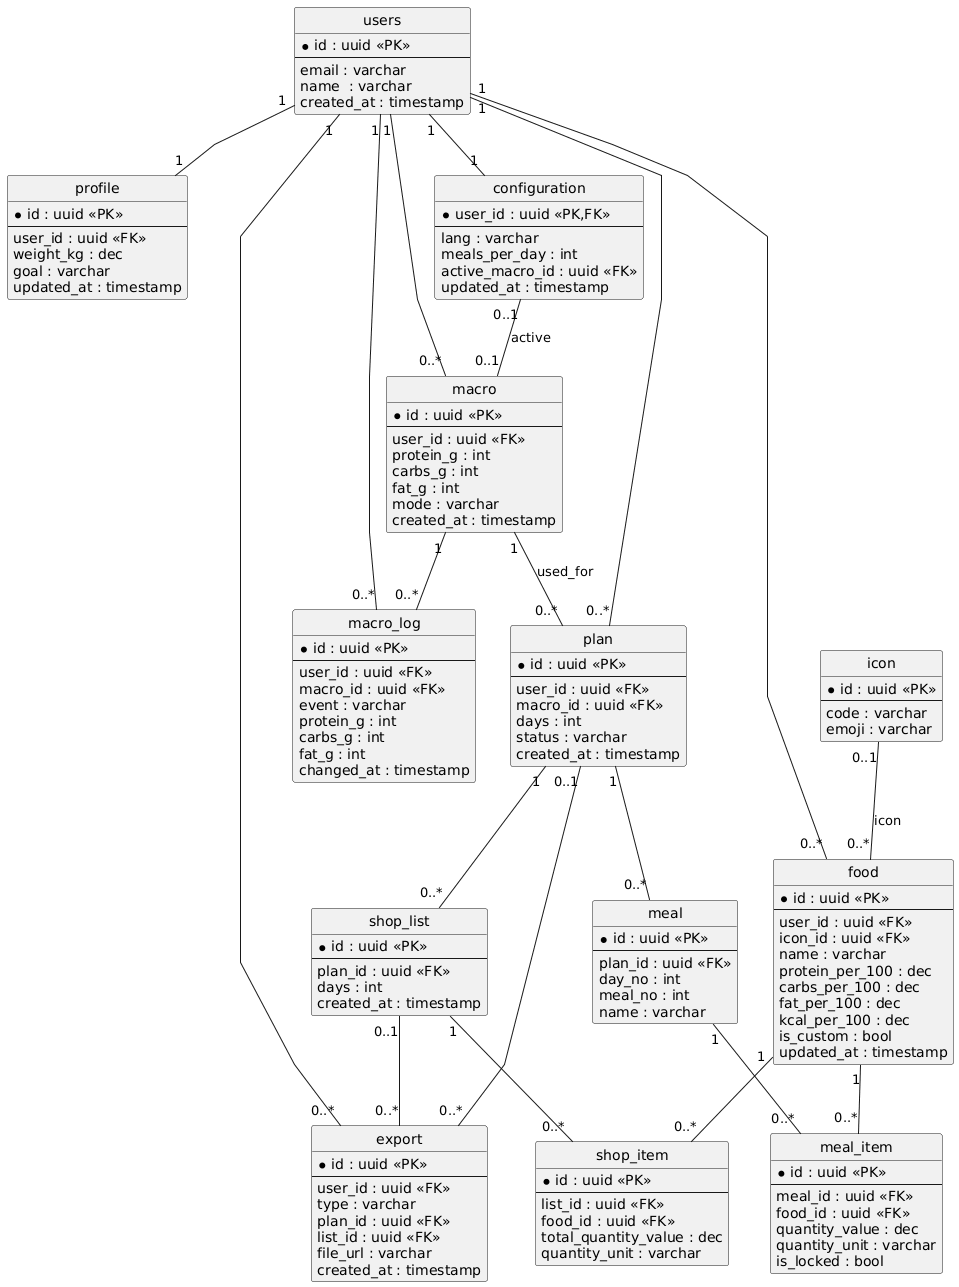

The diagram above was rendered by PlantUML. Its source (embedded in the PNG):
@startuml
' ==========================================
' Pro Constructor — ERD (compact) — FIXED
' (variant 2: keep is_custom, user_id NOT NULL)
' + History table: macro_log
' ==========================================
hide circle
skinparam shadowing false
skinparam linetype polyline
top to bottom direction

entity "users" as users {
  * id : uuid <<PK>>
  --
  email : varchar
  name  : varchar
  created_at : timestamp
}

entity "profile" as prof {
  * id : uuid <<PK>>
  --
  user_id : uuid <<FK>>
  weight_kg : dec
  goal : varchar
  updated_at : timestamp
}

entity "configuration" as cfg {
  * user_id : uuid <<PK,FK>>
  --
  lang : varchar
  meals_per_day : int
  active_macro_id : uuid <<FK>>
  updated_at : timestamp
}

entity "macro" as macro {
  * id : uuid <<PK>>
  --
  user_id : uuid <<FK>>
  protein_g : int
  carbs_g : int
  fat_g : int
  mode : varchar
  created_at : timestamp
}

' ===== History of changes (REQUIRED) =====
entity "macro_log" as mlog {
  * id : uuid <<PK>>
  --
  user_id : uuid <<FK>>
  macro_id : uuid <<FK>>
  event : varchar
  protein_g : int
  carbs_g : int
  fat_g : int
  changed_at : timestamp
}

entity "icon" as icon {
  * id : uuid <<PK>>
  --
  code : varchar
  emoji : varchar
}

entity "food" as food {
  * id : uuid <<PK>>
  --
  user_id : uuid <<FK>>
  icon_id : uuid <<FK>>
  name : varchar
  protein_per_100 : dec
  carbs_per_100 : dec
  fat_per_100 : dec
  kcal_per_100 : dec
  is_custom : bool
  updated_at : timestamp
}

entity "plan" as plan {
  * id : uuid <<PK>>
  --
  user_id : uuid <<FK>>
  macro_id : uuid <<FK>>
  days : int
  status : varchar
  created_at : timestamp
}

entity "meal" as meal {
  * id : uuid <<PK>>
  --
  plan_id : uuid <<FK>>
  day_no : int
  meal_no : int
  name : varchar
}

entity "meal_item" as mi {
  * id : uuid <<PK>>
  --
  meal_id : uuid <<FK>>
  food_id : uuid <<FK>>
  quantity_value : dec
  quantity_unit : varchar
  is_locked : bool
}

entity "shop_list" as sl {
  * id : uuid <<PK>>
  --
  plan_id : uuid <<FK>>
  days : int
  created_at : timestamp
}

entity "shop_item" as si {
  * id : uuid <<PK>>
  --
  list_id : uuid <<FK>>
  food_id : uuid <<FK>>
  total_quantity_value : dec
  quantity_unit : varchar
}

entity "export" as ex {
  * id : uuid <<PK>>
  --
  user_id : uuid <<FK>>
  type : varchar
  plan_id : uuid <<FK>>
  list_id : uuid <<FK>>
  file_url : varchar
  created_at : timestamp
}

' =======================
' Relationships
' =======================
users "1" -- "1"     cfg
users "1" -- "1"     prof
users "1" -- "0..*"  macro
users "1" -- "0..*"  food
users "1" -- "0..*"  plan
users "1" -- "0..*"  ex

' History links
users "1" -- "0..*"  mlog
macro "1" -- "0..*"  mlog

' active macro: configuration has 0..1 active macro; macro is active in 0..1 configuration
cfg   "0..1" -- "0..1" macro : active

' plan uses exactly 1 macro
macro "1"    -- "0..*" plan  : used_for

' food has 0..1 icon; icon can be used by many foods
icon  "0..1" -- "0..*" food  : icon

plan  "1"    -- "0..*" meal
meal  "1"    -- "0..*" mi
food  "1"    -- "0..*" mi

plan  "1"    -- "0..*" sl
sl    "1"    -- "0..*" si
food  "1"    -- "0..*" si

' export can reference plan OR shop_list
plan "0..1" -- "0..*" ex
sl   "0..1" -- "0..*" ex
@enduml